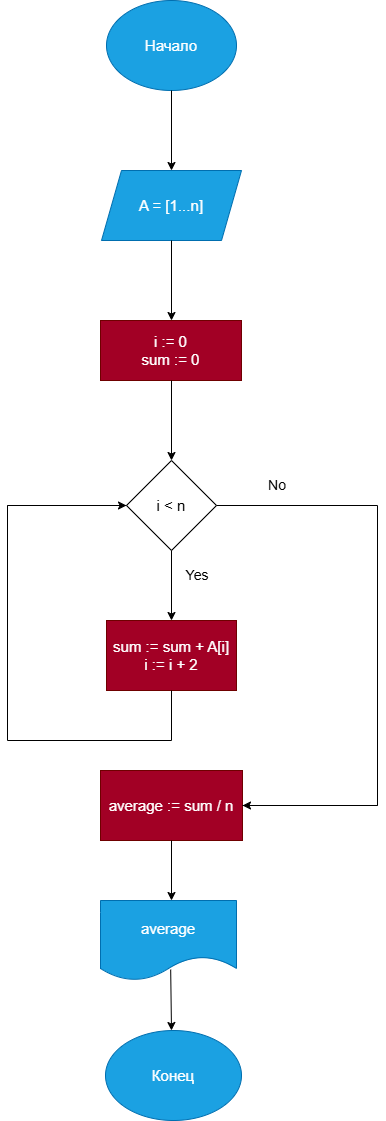

The diagram above was exported from draw.io. Its source (the exported page's mxGraphModel, read from the mxfile embedded in the PNG):
<mxGraphModel dx="1173" dy="751" grid="1" gridSize="10" guides="1" tooltips="1" connect="1" arrows="1" fold="1" page="1" pageScale="1" pageWidth="827" pageHeight="1169" math="0" shadow="0">
  <root>
    <mxCell id="0" />
    <mxCell id="1" parent="0" />
    <mxCell id="VLgexCzxS0oV7_BWrc9g-1" parent="1" style="ellipse;whiteSpace=wrap;html=1;fillColor=#1ba1e2;fontColor=#ffffff;strokeColor=#006EAF;" value="&lt;font style=&quot;font-size: 15px;&quot;&gt;Начало&lt;/font&gt;" vertex="1">
      <mxGeometry height="90" width="130" x="349" y="20" as="geometry" />
    </mxCell>
    <mxCell id="VLgexCzxS0oV7_BWrc9g-2" edge="1" parent="1" source="VLgexCzxS0oV7_BWrc9g-1" style="endArrow=classic;html=1;rounded=0;exitX=0.5;exitY=1;exitDx=0;exitDy=0;" value="">
      <mxGeometry height="50" relative="1" width="50" as="geometry">
        <mxPoint x="390" y="260" as="sourcePoint" />
        <mxPoint x="414" y="190" as="targetPoint" />
      </mxGeometry>
    </mxCell>
    <mxCell id="VLgexCzxS0oV7_BWrc9g-3" parent="1" style="shape=parallelogram;perimeter=parallelogramPerimeter;whiteSpace=wrap;html=1;fixedSize=1;fillColor=#1ba1e2;fontColor=#ffffff;strokeColor=#006EAF;" value="&lt;span style=&quot;font-size: 15px;&quot;&gt;A = [1...n]&lt;/span&gt;" vertex="1">
      <mxGeometry height="70" width="140" x="344" y="190" as="geometry" />
    </mxCell>
    <mxCell id="VLgexCzxS0oV7_BWrc9g-4" edge="1" parent="1" style="endArrow=classic;html=1;rounded=0;exitX=0.5;exitY=1;exitDx=0;exitDy=0;" value="">
      <mxGeometry height="50" relative="1" width="50" as="geometry">
        <mxPoint x="414" y="260" as="sourcePoint" />
        <mxPoint x="414" y="340" as="targetPoint" />
      </mxGeometry>
    </mxCell>
    <mxCell id="VLgexCzxS0oV7_BWrc9g-5" parent="1" style="rounded=0;whiteSpace=wrap;html=1;fillColor=#a20025;fontColor=#ffffff;strokeColor=#6F0000;" value="&lt;span style=&quot;font-size: 15px;&quot;&gt;i := 0&lt;/span&gt;&lt;br style=&quot;font-size: 15px;&quot;&gt;&lt;span style=&quot;font-size: 15px;&quot;&gt;sum := 0&lt;/span&gt;" vertex="1">
      <mxGeometry height="60" width="141" x="343" y="340" as="geometry" />
    </mxCell>
    <mxCell id="VLgexCzxS0oV7_BWrc9g-6" edge="1" parent="1" style="endArrow=classic;html=1;rounded=0;exitX=0.5;exitY=1;exitDx=0;exitDy=0;" value="">
      <mxGeometry height="50" relative="1" width="50" as="geometry">
        <mxPoint x="414" y="400" as="sourcePoint" />
        <mxPoint x="414" y="480" as="targetPoint" />
      </mxGeometry>
    </mxCell>
    <mxCell id="VLgexCzxS0oV7_BWrc9g-7" parent="1" style="rhombus;whiteSpace=wrap;html=1;fillColor=light-dark(#FFFFFF,#FFD966);" value="&lt;font style=&quot;font-size: 15px; color: light-dark(rgb(0, 0, 0), rgb(0, 0, 0));&quot;&gt;i &amp;lt; n&lt;/font&gt;" vertex="1">
      <mxGeometry height="90" width="90" x="369" y="480" as="geometry" />
    </mxCell>
    <mxCell id="VLgexCzxS0oV7_BWrc9g-8" edge="1" parent="1" style="endArrow=classic;html=1;rounded=0;exitX=0.5;exitY=1;exitDx=0;exitDy=0;" value="">
      <mxGeometry height="50" relative="1" width="50" as="geometry">
        <mxPoint x="414" y="570" as="sourcePoint" />
        <mxPoint x="414" y="640" as="targetPoint" />
      </mxGeometry>
    </mxCell>
    <mxCell id="VLgexCzxS0oV7_BWrc9g-9" parent="1" style="rounded=0;whiteSpace=wrap;html=1;fillColor=#a20025;fontColor=#ffffff;strokeColor=#6F0000;" value="&lt;font style=&quot;font-size: 15px;&quot;&gt;sum := sum + A[i]&lt;br&gt;i := i + 2&lt;/font&gt;" vertex="1">
      <mxGeometry height="70" width="130" x="349" y="640" as="geometry" />
    </mxCell>
    <mxCell id="VLgexCzxS0oV7_BWrc9g-10" parent="1" style="rounded=0;whiteSpace=wrap;html=1;fillColor=#a20025;fontColor=#ffffff;strokeColor=#6F0000;" value="&lt;font style=&quot;font-size: 15px;&quot;&gt;average := sum / n&lt;/font&gt;" vertex="1">
      <mxGeometry height="70" width="142" x="343" y="790" as="geometry" />
    </mxCell>
    <mxCell id="VLgexCzxS0oV7_BWrc9g-11" edge="1" parent="1" source="VLgexCzxS0oV7_BWrc9g-10" style="endArrow=classic;html=1;rounded=0;exitX=0.5;exitY=1;exitDx=0;exitDy=0;" value="">
      <mxGeometry height="50" relative="1" width="50" as="geometry">
        <mxPoint x="390" y="940" as="sourcePoint" />
        <mxPoint x="414" y="920" as="targetPoint" />
      </mxGeometry>
    </mxCell>
    <mxCell id="VLgexCzxS0oV7_BWrc9g-12" parent="1" style="shape=document;whiteSpace=wrap;html=1;boundedLbl=1;fillColor=#1ba1e2;fontColor=#ffffff;strokeColor=#006EAF;" value="&lt;font style=&quot;font-size: 15px;&quot;&gt;average&lt;/font&gt;" vertex="1">
      <mxGeometry height="80" width="136" x="343" y="920" as="geometry" />
    </mxCell>
    <mxCell id="VLgexCzxS0oV7_BWrc9g-13" edge="1" parent="1" source="VLgexCzxS0oV7_BWrc9g-12" style="endArrow=classic;html=1;rounded=0;exitX=0.516;exitY=0.863;exitDx=0;exitDy=0;exitPerimeter=0;" value="">
      <mxGeometry height="50" relative="1" width="50" as="geometry">
        <mxPoint x="414" y="990" as="sourcePoint" />
        <mxPoint x="414" y="1050" as="targetPoint" />
      </mxGeometry>
    </mxCell>
    <mxCell id="VLgexCzxS0oV7_BWrc9g-14" parent="1" style="ellipse;whiteSpace=wrap;html=1;fillColor=#1ba1e2;fontColor=#ffffff;strokeColor=#006EAF;" value="&lt;font style=&quot;font-size: 15px;&quot;&gt;Конец&lt;/font&gt;" vertex="1">
      <mxGeometry height="90" width="136" x="348" y="1050" as="geometry" />
    </mxCell>
    <mxCell id="VLgexCzxS0oV7_BWrc9g-15" edge="1" parent="1" source="VLgexCzxS0oV7_BWrc9g-7" style="endArrow=none;html=1;rounded=0;entryX=0.5;entryY=1;entryDx=0;entryDy=0;exitX=0;exitY=0.5;exitDx=0;exitDy=0;" target="VLgexCzxS0oV7_BWrc9g-9" value="">
      <mxGeometry height="50" relative="1" width="50" as="geometry">
        <Array as="points">
          <mxPoint x="250" y="525" />
          <mxPoint x="250" y="760" />
          <mxPoint x="414" y="760" />
        </Array>
        <mxPoint x="390" y="740" as="sourcePoint" />
        <mxPoint x="440" y="690" as="targetPoint" />
      </mxGeometry>
    </mxCell>
    <mxCell id="VLgexCzxS0oV7_BWrc9g-16" edge="1" parent="1" style="endArrow=classic;html=1;rounded=0;entryX=0;entryY=0.5;entryDx=0;entryDy=0;" target="VLgexCzxS0oV7_BWrc9g-7" value="">
      <mxGeometry height="50" relative="1" width="50" as="geometry">
        <mxPoint x="250" y="525" as="sourcePoint" />
        <mxPoint x="440" y="690" as="targetPoint" />
      </mxGeometry>
    </mxCell>
    <mxCell id="VLgexCzxS0oV7_BWrc9g-17" edge="1" parent="1" source="VLgexCzxS0oV7_BWrc9g-10" style="endArrow=none;html=1;rounded=0;entryX=1;entryY=0.5;entryDx=0;entryDy=0;exitX=1;exitY=0.5;exitDx=0;exitDy=0;" target="VLgexCzxS0oV7_BWrc9g-7" value="">
      <mxGeometry height="50" relative="1" width="50" as="geometry">
        <Array as="points">
          <mxPoint x="620" y="825" />
          <mxPoint x="620" y="525" />
        </Array>
        <mxPoint x="390" y="740" as="sourcePoint" />
        <mxPoint x="440" y="690" as="targetPoint" />
      </mxGeometry>
    </mxCell>
    <mxCell id="VLgexCzxS0oV7_BWrc9g-18" edge="1" parent="1" style="endArrow=classic;html=1;rounded=0;entryX=1;entryY=0.5;entryDx=0;entryDy=0;" target="VLgexCzxS0oV7_BWrc9g-10" value="">
      <mxGeometry height="50" relative="1" width="50" as="geometry">
        <mxPoint x="620" y="825" as="sourcePoint" />
        <mxPoint x="440" y="690" as="targetPoint" />
      </mxGeometry>
    </mxCell>
    <mxCell id="VLgexCzxS0oV7_BWrc9g-19" parent="1" style="text;html=1;whiteSpace=wrap;strokeColor=none;fillColor=none;align=center;verticalAlign=middle;rounded=0;" value="&lt;font style=&quot;font-size: 14px;&quot;&gt;No&lt;/font&gt;" vertex="1">
      <mxGeometry height="30" width="60" x="490" y="490" as="geometry" />
    </mxCell>
    <mxCell id="VLgexCzxS0oV7_BWrc9g-20" parent="1" style="text;html=1;whiteSpace=wrap;strokeColor=none;fillColor=none;align=center;verticalAlign=middle;rounded=0;" value="&lt;font style=&quot;font-size: 14px;&quot;&gt;Yes&lt;/font&gt;" vertex="1">
      <mxGeometry height="30" width="60" x="410" y="580" as="geometry" />
    </mxCell>
  </root>
</mxGraphModel>